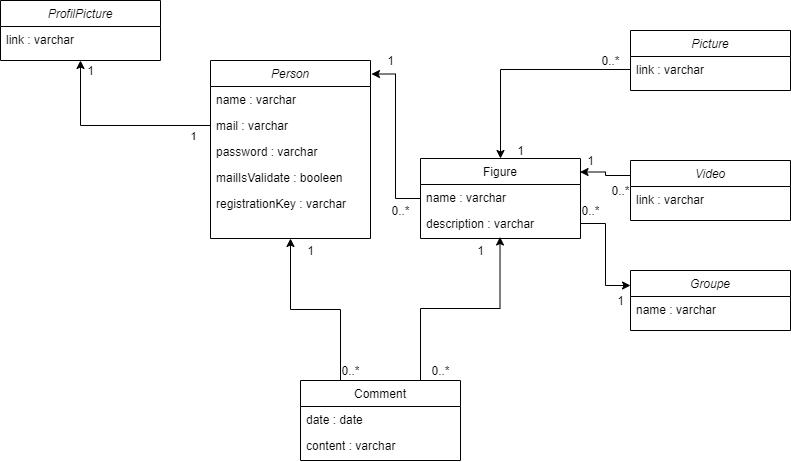

The diagram above was exported from draw.io. Its source (the exported page's mxGraphModel, read from the mxfile embedded in the PNG):
<mxGraphModel dx="870" dy="586" grid="1" gridSize="10" guides="1" tooltips="1" connect="1" arrows="1" fold="1" page="1" pageScale="1" pageWidth="827" pageHeight="1169" math="0" shadow="0">
  <root>
    <mxCell id="WIyWlLk6GJQsqaUBKTNV-0" />
    <mxCell id="WIyWlLk6GJQsqaUBKTNV-1" parent="WIyWlLk6GJQsqaUBKTNV-0" />
    <mxCell id="zkfFHV4jXpPFQw0GAbJ--0" value="Person" style="swimlane;fontStyle=2;align=center;verticalAlign=top;childLayout=stackLayout;horizontal=1;startSize=26;horizontalStack=0;resizeParent=1;resizeLast=0;collapsible=1;marginBottom=0;rounded=0;shadow=0;strokeWidth=1;" parent="WIyWlLk6GJQsqaUBKTNV-1" vertex="1">
      <mxGeometry x="220" y="80" width="160" height="178" as="geometry">
        <mxRectangle x="230" y="140" width="160" height="26" as="alternateBounds" />
      </mxGeometry>
    </mxCell>
    <mxCell id="zkfFHV4jXpPFQw0GAbJ--1" value="name : varchar" style="text;align=left;verticalAlign=top;spacingLeft=4;spacingRight=4;overflow=hidden;rotatable=0;points=[[0,0.5],[1,0.5]];portConstraint=eastwest;" parent="zkfFHV4jXpPFQw0GAbJ--0" vertex="1">
      <mxGeometry y="26" width="160" height="26" as="geometry" />
    </mxCell>
    <mxCell id="zkfFHV4jXpPFQw0GAbJ--2" value="mail : varchar" style="text;align=left;verticalAlign=top;spacingLeft=4;spacingRight=4;overflow=hidden;rotatable=0;points=[[0,0.5],[1,0.5]];portConstraint=eastwest;rounded=0;shadow=0;html=0;" parent="zkfFHV4jXpPFQw0GAbJ--0" vertex="1">
      <mxGeometry y="52" width="160" height="26" as="geometry" />
    </mxCell>
    <mxCell id="zkfFHV4jXpPFQw0GAbJ--3" value="password : varchar" style="text;align=left;verticalAlign=top;spacingLeft=4;spacingRight=4;overflow=hidden;rotatable=0;points=[[0,0.5],[1,0.5]];portConstraint=eastwest;rounded=0;shadow=0;html=0;" parent="zkfFHV4jXpPFQw0GAbJ--0" vertex="1">
      <mxGeometry y="78" width="160" height="26" as="geometry" />
    </mxCell>
    <mxCell id="9KZTzkQGTmBvbCvsYZd1-0" value="mailIsValidate : booleen" style="text;align=left;verticalAlign=top;spacingLeft=4;spacingRight=4;overflow=hidden;rotatable=0;points=[[0,0.5],[1,0.5]];portConstraint=eastwest;rounded=0;shadow=0;html=0;" vertex="1" parent="zkfFHV4jXpPFQw0GAbJ--0">
      <mxGeometry y="104" width="160" height="26" as="geometry" />
    </mxCell>
    <mxCell id="9KZTzkQGTmBvbCvsYZd1-1" value="registrationKey : varchar" style="text;align=left;verticalAlign=top;spacingLeft=4;spacingRight=4;overflow=hidden;rotatable=0;points=[[0,0.5],[1,0.5]];portConstraint=eastwest;rounded=0;shadow=0;html=0;" vertex="1" parent="zkfFHV4jXpPFQw0GAbJ--0">
      <mxGeometry y="130" width="160" height="26" as="geometry" />
    </mxCell>
    <mxCell id="9KZTzkQGTmBvbCvsYZd1-20" style="edgeStyle=orthogonalEdgeStyle;rounded=0;orthogonalLoop=1;jettySize=auto;html=1;exitX=0.75;exitY=0;exitDx=0;exitDy=0;entryX=0.497;entryY=1.019;entryDx=0;entryDy=0;entryPerimeter=0;" edge="1" parent="WIyWlLk6GJQsqaUBKTNV-1" source="zkfFHV4jXpPFQw0GAbJ--6" target="zkfFHV4jXpPFQw0GAbJ--19">
      <mxGeometry relative="1" as="geometry" />
    </mxCell>
    <mxCell id="9KZTzkQGTmBvbCvsYZd1-21" style="edgeStyle=orthogonalEdgeStyle;rounded=0;orthogonalLoop=1;jettySize=auto;html=1;exitX=0.25;exitY=0;exitDx=0;exitDy=0;entryX=0.5;entryY=1;entryDx=0;entryDy=0;" edge="1" parent="WIyWlLk6GJQsqaUBKTNV-1" source="zkfFHV4jXpPFQw0GAbJ--6" target="zkfFHV4jXpPFQw0GAbJ--0">
      <mxGeometry relative="1" as="geometry" />
    </mxCell>
    <mxCell id="zkfFHV4jXpPFQw0GAbJ--6" value="Comment" style="swimlane;fontStyle=0;align=center;verticalAlign=top;childLayout=stackLayout;horizontal=1;startSize=26;horizontalStack=0;resizeParent=1;resizeLast=0;collapsible=1;marginBottom=0;rounded=0;shadow=0;strokeWidth=1;" parent="WIyWlLk6GJQsqaUBKTNV-1" vertex="1">
      <mxGeometry x="310" y="400" width="160" height="80" as="geometry">
        <mxRectangle x="130" y="380" width="160" height="26" as="alternateBounds" />
      </mxGeometry>
    </mxCell>
    <mxCell id="zkfFHV4jXpPFQw0GAbJ--7" value="date : date" style="text;align=left;verticalAlign=top;spacingLeft=4;spacingRight=4;overflow=hidden;rotatable=0;points=[[0,0.5],[1,0.5]];portConstraint=eastwest;" parent="zkfFHV4jXpPFQw0GAbJ--6" vertex="1">
      <mxGeometry y="26" width="160" height="26" as="geometry" />
    </mxCell>
    <mxCell id="zkfFHV4jXpPFQw0GAbJ--8" value="content : varchar" style="text;align=left;verticalAlign=top;spacingLeft=4;spacingRight=4;overflow=hidden;rotatable=0;points=[[0,0.5],[1,0.5]];portConstraint=eastwest;rounded=0;shadow=0;html=0;" parent="zkfFHV4jXpPFQw0GAbJ--6" vertex="1">
      <mxGeometry y="52" width="160" height="26" as="geometry" />
    </mxCell>
    <mxCell id="9KZTzkQGTmBvbCvsYZd1-9" style="edgeStyle=orthogonalEdgeStyle;rounded=0;orthogonalLoop=1;jettySize=auto;html=1;exitX=0;exitY=0.5;exitDx=0;exitDy=0;entryX=1.006;entryY=0.076;entryDx=0;entryDy=0;entryPerimeter=0;" edge="1" parent="WIyWlLk6GJQsqaUBKTNV-1" source="zkfFHV4jXpPFQw0GAbJ--17" target="zkfFHV4jXpPFQw0GAbJ--0">
      <mxGeometry relative="1" as="geometry" />
    </mxCell>
    <mxCell id="zkfFHV4jXpPFQw0GAbJ--17" value="Figure" style="swimlane;fontStyle=0;align=center;verticalAlign=top;childLayout=stackLayout;horizontal=1;startSize=26;horizontalStack=0;resizeParent=1;resizeLast=0;collapsible=1;marginBottom=0;rounded=0;shadow=0;strokeWidth=1;" parent="WIyWlLk6GJQsqaUBKTNV-1" vertex="1">
      <mxGeometry x="430" y="178" width="160" height="80" as="geometry">
        <mxRectangle x="550" y="140" width="160" height="26" as="alternateBounds" />
      </mxGeometry>
    </mxCell>
    <mxCell id="zkfFHV4jXpPFQw0GAbJ--18" value="name : varchar" style="text;align=left;verticalAlign=top;spacingLeft=4;spacingRight=4;overflow=hidden;rotatable=0;points=[[0,0.5],[1,0.5]];portConstraint=eastwest;" parent="zkfFHV4jXpPFQw0GAbJ--17" vertex="1">
      <mxGeometry y="26" width="160" height="26" as="geometry" />
    </mxCell>
    <mxCell id="zkfFHV4jXpPFQw0GAbJ--19" value="description : varchar" style="text;align=left;verticalAlign=top;spacingLeft=4;spacingRight=4;overflow=hidden;rotatable=0;points=[[0,0.5],[1,0.5]];portConstraint=eastwest;rounded=0;shadow=0;html=0;" parent="zkfFHV4jXpPFQw0GAbJ--17" vertex="1">
      <mxGeometry y="52" width="160" height="26" as="geometry" />
    </mxCell>
    <mxCell id="9KZTzkQGTmBvbCvsYZd1-2" value="ProfilPicture" style="swimlane;fontStyle=2;align=center;verticalAlign=top;childLayout=stackLayout;horizontal=1;startSize=26;horizontalStack=0;resizeParent=1;resizeLast=0;collapsible=1;marginBottom=0;rounded=0;shadow=0;strokeWidth=1;" vertex="1" parent="WIyWlLk6GJQsqaUBKTNV-1">
      <mxGeometry x="10" y="20" width="160" height="60" as="geometry">
        <mxRectangle x="230" y="140" width="160" height="26" as="alternateBounds" />
      </mxGeometry>
    </mxCell>
    <mxCell id="9KZTzkQGTmBvbCvsYZd1-3" value="link : varchar" style="text;align=left;verticalAlign=top;spacingLeft=4;spacingRight=4;overflow=hidden;rotatable=0;points=[[0,0.5],[1,0.5]];portConstraint=eastwest;" vertex="1" parent="9KZTzkQGTmBvbCvsYZd1-2">
      <mxGeometry y="26" width="160" height="26" as="geometry" />
    </mxCell>
    <mxCell id="9KZTzkQGTmBvbCvsYZd1-8" style="edgeStyle=orthogonalEdgeStyle;rounded=0;orthogonalLoop=1;jettySize=auto;html=1;exitX=0;exitY=0.5;exitDx=0;exitDy=0;entryX=0.5;entryY=1;entryDx=0;entryDy=0;" edge="1" parent="WIyWlLk6GJQsqaUBKTNV-1" source="zkfFHV4jXpPFQw0GAbJ--2" target="9KZTzkQGTmBvbCvsYZd1-2">
      <mxGeometry relative="1" as="geometry" />
    </mxCell>
    <mxCell id="9KZTzkQGTmBvbCvsYZd1-23" value="1" style="edgeLabel;html=1;align=center;verticalAlign=middle;resizable=0;points=[];" vertex="1" connectable="0" parent="9KZTzkQGTmBvbCvsYZd1-8">
      <mxGeometry x="-0.8154" y="10" relative="1" as="geometry">
        <mxPoint as="offset" />
      </mxGeometry>
    </mxCell>
    <mxCell id="9KZTzkQGTmBvbCvsYZd1-10" value="Picture" style="swimlane;fontStyle=2;align=center;verticalAlign=top;childLayout=stackLayout;horizontal=1;startSize=26;horizontalStack=0;resizeParent=1;resizeLast=0;collapsible=1;marginBottom=0;rounded=0;shadow=0;strokeWidth=1;" vertex="1" parent="WIyWlLk6GJQsqaUBKTNV-1">
      <mxGeometry x="640" y="50" width="160" height="60" as="geometry">
        <mxRectangle x="230" y="140" width="160" height="26" as="alternateBounds" />
      </mxGeometry>
    </mxCell>
    <mxCell id="9KZTzkQGTmBvbCvsYZd1-11" value="link : varchar" style="text;align=left;verticalAlign=top;spacingLeft=4;spacingRight=4;overflow=hidden;rotatable=0;points=[[0,0.5],[1,0.5]];portConstraint=eastwest;" vertex="1" parent="9KZTzkQGTmBvbCvsYZd1-10">
      <mxGeometry y="26" width="160" height="26" as="geometry" />
    </mxCell>
    <mxCell id="9KZTzkQGTmBvbCvsYZd1-17" style="edgeStyle=orthogonalEdgeStyle;rounded=0;orthogonalLoop=1;jettySize=auto;html=1;exitX=0;exitY=0.25;exitDx=0;exitDy=0;entryX=0.997;entryY=0.169;entryDx=0;entryDy=0;entryPerimeter=0;" edge="1" parent="WIyWlLk6GJQsqaUBKTNV-1" source="9KZTzkQGTmBvbCvsYZd1-12" target="zkfFHV4jXpPFQw0GAbJ--17">
      <mxGeometry relative="1" as="geometry" />
    </mxCell>
    <mxCell id="9KZTzkQGTmBvbCvsYZd1-12" value="Video" style="swimlane;fontStyle=2;align=center;verticalAlign=top;childLayout=stackLayout;horizontal=1;startSize=26;horizontalStack=0;resizeParent=1;resizeLast=0;collapsible=1;marginBottom=0;rounded=0;shadow=0;strokeWidth=1;" vertex="1" parent="WIyWlLk6GJQsqaUBKTNV-1">
      <mxGeometry x="640" y="180" width="160" height="60" as="geometry">
        <mxRectangle x="230" y="140" width="160" height="26" as="alternateBounds" />
      </mxGeometry>
    </mxCell>
    <mxCell id="9KZTzkQGTmBvbCvsYZd1-13" value="link : varchar" style="text;align=left;verticalAlign=top;spacingLeft=4;spacingRight=4;overflow=hidden;rotatable=0;points=[[0,0.5],[1,0.5]];portConstraint=eastwest;" vertex="1" parent="9KZTzkQGTmBvbCvsYZd1-12">
      <mxGeometry y="26" width="160" height="26" as="geometry" />
    </mxCell>
    <mxCell id="9KZTzkQGTmBvbCvsYZd1-14" value="Groupe" style="swimlane;fontStyle=2;align=center;verticalAlign=top;childLayout=stackLayout;horizontal=1;startSize=26;horizontalStack=0;resizeParent=1;resizeLast=0;collapsible=1;marginBottom=0;rounded=0;shadow=0;strokeWidth=1;" vertex="1" parent="WIyWlLk6GJQsqaUBKTNV-1">
      <mxGeometry x="640" y="290" width="160" height="60" as="geometry">
        <mxRectangle x="230" y="140" width="160" height="26" as="alternateBounds" />
      </mxGeometry>
    </mxCell>
    <mxCell id="9KZTzkQGTmBvbCvsYZd1-15" value="name : varchar" style="text;align=left;verticalAlign=top;spacingLeft=4;spacingRight=4;overflow=hidden;rotatable=0;points=[[0,0.5],[1,0.5]];portConstraint=eastwest;" vertex="1" parent="9KZTzkQGTmBvbCvsYZd1-14">
      <mxGeometry y="26" width="160" height="26" as="geometry" />
    </mxCell>
    <mxCell id="9KZTzkQGTmBvbCvsYZd1-16" style="edgeStyle=orthogonalEdgeStyle;rounded=0;orthogonalLoop=1;jettySize=auto;html=1;exitX=0;exitY=0.5;exitDx=0;exitDy=0;entryX=0.5;entryY=0;entryDx=0;entryDy=0;" edge="1" parent="WIyWlLk6GJQsqaUBKTNV-1" source="9KZTzkQGTmBvbCvsYZd1-11" target="zkfFHV4jXpPFQw0GAbJ--17">
      <mxGeometry relative="1" as="geometry" />
    </mxCell>
    <mxCell id="9KZTzkQGTmBvbCvsYZd1-19" style="edgeStyle=orthogonalEdgeStyle;rounded=0;orthogonalLoop=1;jettySize=auto;html=1;exitX=1;exitY=0.5;exitDx=0;exitDy=0;entryX=0;entryY=0.25;entryDx=0;entryDy=0;" edge="1" parent="WIyWlLk6GJQsqaUBKTNV-1" source="zkfFHV4jXpPFQw0GAbJ--19" target="9KZTzkQGTmBvbCvsYZd1-14">
      <mxGeometry relative="1" as="geometry" />
    </mxCell>
    <mxCell id="9KZTzkQGTmBvbCvsYZd1-22" value="1" style="text;html=1;align=center;verticalAlign=middle;resizable=0;points=[];autosize=1;strokeColor=none;" vertex="1" parent="WIyWlLk6GJQsqaUBKTNV-1">
      <mxGeometry x="90" y="80" width="20" height="20" as="geometry" />
    </mxCell>
    <mxCell id="9KZTzkQGTmBvbCvsYZd1-24" value="1" style="text;html=1;align=center;verticalAlign=middle;resizable=0;points=[];autosize=1;strokeColor=none;" vertex="1" parent="WIyWlLk6GJQsqaUBKTNV-1">
      <mxGeometry x="390" y="70" width="20" height="20" as="geometry" />
    </mxCell>
    <mxCell id="9KZTzkQGTmBvbCvsYZd1-25" value="0..*" style="text;html=1;align=center;verticalAlign=middle;resizable=0;points=[];autosize=1;strokeColor=none;" vertex="1" parent="WIyWlLk6GJQsqaUBKTNV-1">
      <mxGeometry x="395" y="220" width="30" height="20" as="geometry" />
    </mxCell>
    <mxCell id="9KZTzkQGTmBvbCvsYZd1-26" value="1" style="text;html=1;align=center;verticalAlign=middle;resizable=0;points=[];autosize=1;strokeColor=none;" vertex="1" parent="WIyWlLk6GJQsqaUBKTNV-1">
      <mxGeometry x="520" y="160" width="20" height="20" as="geometry" />
    </mxCell>
    <mxCell id="9KZTzkQGTmBvbCvsYZd1-27" value="1" style="text;html=1;align=center;verticalAlign=middle;resizable=0;points=[];autosize=1;strokeColor=none;" vertex="1" parent="WIyWlLk6GJQsqaUBKTNV-1">
      <mxGeometry x="590" y="170" width="20" height="20" as="geometry" />
    </mxCell>
    <mxCell id="9KZTzkQGTmBvbCvsYZd1-28" value="1" style="text;html=1;align=center;verticalAlign=middle;resizable=0;points=[];autosize=1;strokeColor=none;" vertex="1" parent="WIyWlLk6GJQsqaUBKTNV-1">
      <mxGeometry x="620" y="310" width="20" height="20" as="geometry" />
    </mxCell>
    <mxCell id="9KZTzkQGTmBvbCvsYZd1-29" value="1" style="text;html=1;align=center;verticalAlign=middle;resizable=0;points=[];autosize=1;strokeColor=none;" vertex="1" parent="WIyWlLk6GJQsqaUBKTNV-1">
      <mxGeometry x="480" y="260" width="20" height="20" as="geometry" />
    </mxCell>
    <mxCell id="9KZTzkQGTmBvbCvsYZd1-30" value="1" style="text;html=1;align=center;verticalAlign=middle;resizable=0;points=[];autosize=1;strokeColor=none;" vertex="1" parent="WIyWlLk6GJQsqaUBKTNV-1">
      <mxGeometry x="310" y="260" width="20" height="20" as="geometry" />
    </mxCell>
    <mxCell id="9KZTzkQGTmBvbCvsYZd1-31" value="0..*" style="text;html=1;align=center;verticalAlign=middle;resizable=0;points=[];autosize=1;strokeColor=none;" vertex="1" parent="WIyWlLk6GJQsqaUBKTNV-1">
      <mxGeometry x="345" y="380" width="30" height="20" as="geometry" />
    </mxCell>
    <mxCell id="9KZTzkQGTmBvbCvsYZd1-32" value="0..*" style="text;html=1;align=center;verticalAlign=middle;resizable=0;points=[];autosize=1;strokeColor=none;" vertex="1" parent="WIyWlLk6GJQsqaUBKTNV-1">
      <mxGeometry x="435" y="380" width="30" height="20" as="geometry" />
    </mxCell>
    <mxCell id="9KZTzkQGTmBvbCvsYZd1-33" value="0..*" style="text;html=1;align=center;verticalAlign=middle;resizable=0;points=[];autosize=1;strokeColor=none;" vertex="1" parent="WIyWlLk6GJQsqaUBKTNV-1">
      <mxGeometry x="605" y="70" width="30" height="20" as="geometry" />
    </mxCell>
    <mxCell id="9KZTzkQGTmBvbCvsYZd1-34" value="0..*" style="text;html=1;align=center;verticalAlign=middle;resizable=0;points=[];autosize=1;strokeColor=none;" vertex="1" parent="WIyWlLk6GJQsqaUBKTNV-1">
      <mxGeometry x="615" y="200" width="30" height="20" as="geometry" />
    </mxCell>
    <mxCell id="9KZTzkQGTmBvbCvsYZd1-35" value="0..*" style="text;html=1;align=center;verticalAlign=middle;resizable=0;points=[];autosize=1;strokeColor=none;" vertex="1" parent="WIyWlLk6GJQsqaUBKTNV-1">
      <mxGeometry x="585" y="220" width="30" height="20" as="geometry" />
    </mxCell>
  </root>
</mxGraphModel>